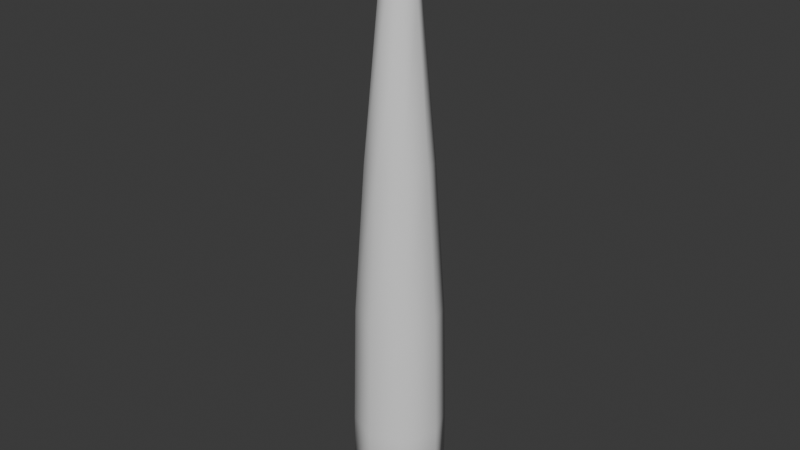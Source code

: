 # Source: bone_awl.blend  (saved by Blender 4.3.34; exported with 4.5.12 LTS)
import bpy
from mathutils import Matrix  # noqa: F401  (used for matrix-valued properties, if any)

bpy.ops.wm.read_factory_settings(use_empty=True)
scene = bpy.context.scene
scene.name = 'Scene'

# ---- collections
col_collection = bpy.data.collections.new('Collection'); scene.collection.children.link(col_collection)

# ---- world
world_world = bpy.data.worlds.new('World'); scene.world = world_world
world_world.use_nodes = True; world_world.node_tree.nodes.clear()
_N = world_world.node_tree.nodes; _L = world_world.node_tree.links
n0 = _N.new('ShaderNodeOutputWorld'); n0.name = 'World Output'; n0.location = (300, 300)
n1 = _N.new('ShaderNodeBackground'); n1.name = 'Background'; n1.location = (10, 300)
n1.inputs[0].default_value = (0.05088, 0.05088, 0.05088, 1.0)
_L.new(n1.outputs[0], n0.inputs[0])
n0.is_active_output = True
world_world.color = (0.05088, 0.05088, 0.05088)
world_world.sun_shadow_jitter_overblur = 0.0

# ---- meshes
me_cylinder = bpy.data.meshes.new('Cylinder')
me_cylinder.from_pydata([(0.0, 1.0, -1.0), (4.761e-10, 0.9361, 1.0), (0.7071, 0.7071, -1.0), (0.6619, 0.6619, 1.0), (1.0, 0.0, -1.0), (0.9361, 0.0, 1.0), (0.7071, -0.7071, -1.0), (0.6619, -0.6619, 1.0), (0.0, -1.0, -1.0), (4.761e-10, -0.9361, 1.0), (-0.7071, -0.7071, -1.0), (-0.6619, -0.6619, 1.0), (-1.0, 0.0, -1.0), (-0.9361, 0.0, 1.0), (-0.7071, 0.7071, -1.0), (-0.6619, 0.6619, 1.0), (-5.207e-08, 1.0, -2.236), (0.7071, 0.7071, -2.236), (1.0, 0.0, -2.236), (0.7071, -0.7071, -2.236), (-5.207e-08, -1.0, -2.236), (-0.7071, -0.7071, -2.236), (-1.0, 0.0, -2.236), (-0.7071, 0.7071, -2.236), (-6.401e-08, 0.5918, -2.501), (0.4184, 0.4184, -2.501), (0.5918, 0.0, -2.501), (0.4184, -0.4184, -2.501), (-6.401e-08, -0.5918, -2.501), (-0.4184, -0.4184, -2.501), (-0.5918, 0.0, -2.501), (-0.4184, 0.4184, -2.501), (0.5024, 0.5024, 3.436), (3.613e-10, 0.7105, 3.436), (0.7105, 0.0, 3.436), (0.5024, -0.5024, 3.436), (3.613e-10, -0.7105, 3.436), (-0.5024, -0.5024, 3.436), (-0.7105, 0.0, 3.436), (-0.5024, 0.5024, 3.436), (0.2898, 0.2898, 5.875), (2.028e-07, 0.4098, 5.875), (0.4098, 3.153e-09, 5.875), (0.2898, -0.2898, 5.875), (2.028e-07, -0.4098, 5.875), (-0.2898, -0.2898, 5.875), (-0.4098, 3.153e-09, 5.875), (-0.2898, 0.2898, 5.875), (0.1028, 0.1028, 6.9), (2.042e-07, 0.1454, 6.9), (0.1454, 3.522e-09, 6.9), (0.1028, -0.1028, 6.9), (2.042e-07, -0.1454, 6.9), (-0.1028, -0.1028, 6.9), (-0.1454, 3.522e-09, 6.9), (-0.1028, 0.1028, 6.9), (2.03e-07, 5.122e-09, 7.374)], [], [(0, 1, 3, 2), (2, 3, 5, 4), (4, 5, 7, 6), (6, 7, 9, 8), (8, 9, 11, 10), (10, 11, 13, 12), (9, 7, 35, 36), (12, 13, 15, 14), (14, 15, 1, 0), (14, 0, 16, 23), (23, 16, 24, 31), (0, 2, 17, 16), (4, 6, 19, 18), (10, 12, 22, 21), (6, 8, 20, 19), (12, 14, 23, 22), (2, 4, 18, 17), (8, 10, 21, 20), (24, 25, 26, 27, 28, 29, 30, 31), (21, 22, 30, 29), (19, 20, 28, 27), (17, 18, 26, 25), (22, 23, 31, 30), (20, 21, 29, 28), (18, 19, 27, 26), (16, 17, 25, 24), (39, 38, 46, 47), (15, 13, 38, 39), (5, 3, 32, 34), (11, 9, 36, 37), (1, 15, 39, 33), (3, 1, 33, 32), (7, 5, 34, 35), (13, 11, 37, 38), (46, 45, 53, 54), (37, 36, 44, 45), (35, 34, 42, 43), (32, 33, 41, 40), (33, 39, 47, 41), (38, 37, 45, 46), (36, 35, 43, 44), (34, 32, 40, 42), (48, 49, 56), (44, 43, 51, 52), (42, 40, 48, 50), (47, 46, 54, 55), (45, 44, 52, 53), (43, 42, 50, 51), (40, 41, 49, 48), (41, 47, 55, 49), (49, 55, 56), (54, 53, 56), (52, 51, 56), (50, 48, 56), (55, 54, 56), (53, 52, 56), (51, 50, 56)])
me_cylinder.polygons.foreach_set('use_smooth', [True] * 57)
_uv = me_cylinder.uv_layers.new(name='UVMap')
_uv.uv.foreach_set('vector', [0.003751, 0.869, 2.405e-09, 0.6631, 0.05271, 0.667, 0.06006, 0.8732, 0.06006, 0.8732, 0.05271, 0.667, 0.1268, 0.6634, 0.1392, 0.8694, 0.4159, 0.8654, 0.422, 0.6595, 0.4745, 0.666, 0.4719, 0.8723, 0.4719, 0.8723, 0.4745, 0.666, 0.5487, 0.666, 0.5512, 0.8723, 0.1453, 0.8654, 0.1514, 0.6595, 0.2039, 0.666, 0.2013, 0.8723, 0.2013, 0.8723, 0.2039, 0.666, 0.2781, 0.666, 0.2806, 0.8723, 0.5487, 0.666, 0.4745, 0.666, 0.4834, 0.413, 0.5397, 0.413, 0.2806, 0.8654, 0.2867, 0.6595, 0.3392, 0.666, 0.3366, 0.8723, 0.3366, 0.8723, 0.3392, 0.666, 0.4134, 0.666, 0.4159, 0.8723, 0.3366, 0.8723, 0.4159, 0.8723, 0.4159, 0.9992, 0.3366, 0.9992, 0.6072, 0.1913, 0.5512, 0.1353, 0.5902, 0.1191, 0.6234, 0.1523, 0.003751, 0.869, 0.06006, 0.8732, 0.06614, 1.0, 0.009831, 0.9958, 0.4159, 0.8654, 0.4719, 0.8723, 0.4719, 0.9992, 0.4159, 0.9924, 0.2013, 0.8723, 0.2806, 0.8723, 0.2806, 0.9992, 0.2013, 0.9992, 0.4719, 0.8723, 0.5512, 0.8723, 0.5512, 0.9992, 0.4719, 0.9992, 0.2806, 0.8654, 0.3366, 0.8723, 0.3366, 0.9992, 0.2806, 0.9924, 0.06006, 0.8732, 0.1392, 0.8694, 0.1453, 0.9962, 0.06614, 1.0, 0.1453, 0.8654, 0.2013, 0.8723, 0.2013, 0.9992, 0.1453, 0.9924, 0.5902, 0.1191, 0.5902, 0.07222, 0.6234, 0.03906, 0.6703, 0.03906, 0.7035, 0.07222, 0.7035, 0.1191, 0.6703, 0.1523, 0.6234, 0.1523, 0.7425, 0.1353, 0.6865, 0.1913, 0.6703, 0.1523, 0.7035, 0.1191, 0.6865, 1.917e-08, 0.7425, 0.05604, 0.7035, 0.07222, 0.6703, 0.03906, 0.5512, 0.05604, 0.6072, 1.525e-08, 0.6234, 0.03906, 0.5902, 0.07222, 0.6865, 0.1913, 0.6072, 0.1913, 0.6234, 0.1523, 0.6703, 0.1523, 0.7425, 0.05604, 0.7425, 0.1353, 0.7035, 0.1191, 0.7035, 0.07222, 0.6072, 1.525e-08, 0.6865, 1.917e-08, 0.6703, 0.03906, 0.6234, 0.03906, 0.5512, 0.1353, 0.5512, 0.05604, 0.5902, 0.07222, 0.5902, 0.1191, 0.3481, 0.413, 0.3083, 0.4081, 0.3371, 0.156, 0.36, 0.1588, 0.3392, 0.666, 0.2867, 0.6595, 0.3083, 0.4081, 0.3481, 0.413, 0.1268, 0.6634, 0.05271, 0.667, 0.04952, 0.4138, 0.1058, 0.4111, 0.2039, 0.666, 0.1514, 0.6595, 0.173, 0.4081, 0.2128, 0.413, 0.4134, 0.666, 0.3392, 0.666, 0.3481, 0.413, 0.4044, 0.413, 0.05271, 0.667, 2.405e-09, 0.6631, 0.009521, 0.4109, 0.04952, 0.4138, 0.4745, 0.666, 0.422, 0.6595, 0.4436, 0.4081, 0.4834, 0.413, 0.2781, 0.666, 0.2039, 0.666, 0.2128, 0.413, 0.2691, 0.413, 0.2572, 0.1588, 0.2247, 0.1588, 0.2352, 0.05035, 0.2467, 0.05035, 0.2128, 0.413, 0.173, 0.4081, 0.2018, 0.156, 0.2247, 0.1588, 0.1453, 0.4043, 0.1058, 0.4111, 0.0817, 0.1578, 0.1045, 0.1539, 0.04952, 0.4138, 0.009521, 0.4109, 0.02618, 0.1577, 0.04925, 0.1594, 0.4044, 0.413, 0.3481, 0.413, 0.36, 0.1588, 0.3925, 0.1588, 0.2691, 0.413, 0.2128, 0.413, 0.2247, 0.1588, 0.2572, 0.1588, 0.5397, 0.413, 0.4834, 0.413, 0.4953, 0.1588, 0.5278, 0.1588, 0.1058, 0.4111, 0.04952, 0.4138, 0.04925, 0.1594, 0.0817, 0.1578, 0.05453, 0.05057, 0.04634, 0.04996, 0.05787, -8.719e-10, 0.5278, 0.1588, 0.4953, 0.1588, 0.5058, 0.05035, 0.5173, 0.05035, 0.0817, 0.1578, 0.04925, 0.1594, 0.05453, 0.05057, 0.06604, 0.05001, 0.36, 0.1588, 0.3371, 0.156, 0.3624, 0.04935, 0.3705, 0.05035, 0.2247, 0.1588, 0.2018, 0.156, 0.2271, 0.04935, 0.2352, 0.05035, 0.4953, 0.1588, 0.4724, 0.156, 0.4976, 0.04935, 0.5058, 0.05035, 0.04925, 0.1594, 0.02618, 0.1577, 0.04634, 0.04996, 0.05453, 0.05057, 0.3925, 0.1588, 0.36, 0.1588, 0.3705, 0.05035, 0.382, 0.05035, 0.382, 0.05035, 0.3705, 0.05035, 0.3763, -1.829e-08, 0.2467, 0.05035, 0.2352, 0.05035, 0.241, 0.0, 0.5173, 0.05035, 0.5058, 0.05035, 0.5116, -7.389e-08, 0.06604, 0.05001, 0.05453, 0.05057, 0.05787, -8.719e-10, 0.3705, 0.05035, 0.3624, 0.04935, 0.3763, -1.829e-08, 0.2352, 0.05035, 0.2271, 0.04935, 0.241, 0.0, 0.5058, 0.05035, 0.4976, 0.04935, 0.5116, -7.389e-08])
me_cylinder.update()

# ---- objects
ob_cylinder = bpy.data.objects.new('Cylinder', me_cylinder)

# ---- transforms, parenting, visibility, modifiers, constraints
ob_cylinder.location = (0.0, 0.0, 0.0)
ob_cylinder.scale = (0.7317, 0.7317, 1.0)

# ---- collection membership
col_collection.objects.link(ob_cylinder)

# ---- scene / render settings (as saved in the file)
scene.frame_start = 1; scene.frame_end = 250; scene.frame_set(1)
scene.render.engine = 'BLENDER_EEVEE_NEXT'
bpy.context.view_layer.update()

# ---- added for rendering (the .blend has no active camera and no usable light): camera, sun
cam_auto = bpy.data.cameras.new('AutoCamera')
cam_auto.lens = 50.0
cam_auto.sensor_width = 36.0
cam_auto.clip_end = 1000.0
ob_auto_camera = bpy.data.objects.new('AutoCamera', cam_auto)
scene.collection.objects.link(ob_auto_camera)
ob_auto_camera.location = (9.33477, -11.2017, 9.9041)
ob_auto_camera.rotation_euler = (1.09748, -7.21219e-08, 0.694738)
scene.camera = ob_auto_camera
light_auto_sun = bpy.data.lights.new('AutoSun', 'SUN')
light_auto_sun.energy = 3.0
light_auto_sun.angle = 0.0523599
ob_auto_sun = bpy.data.objects.new('AutoSun', light_auto_sun)
scene.collection.objects.link(ob_auto_sun)
ob_auto_sun.rotation_euler = (0.872665, 0.174533, 0.523599)
bpy.context.view_layer.update()
